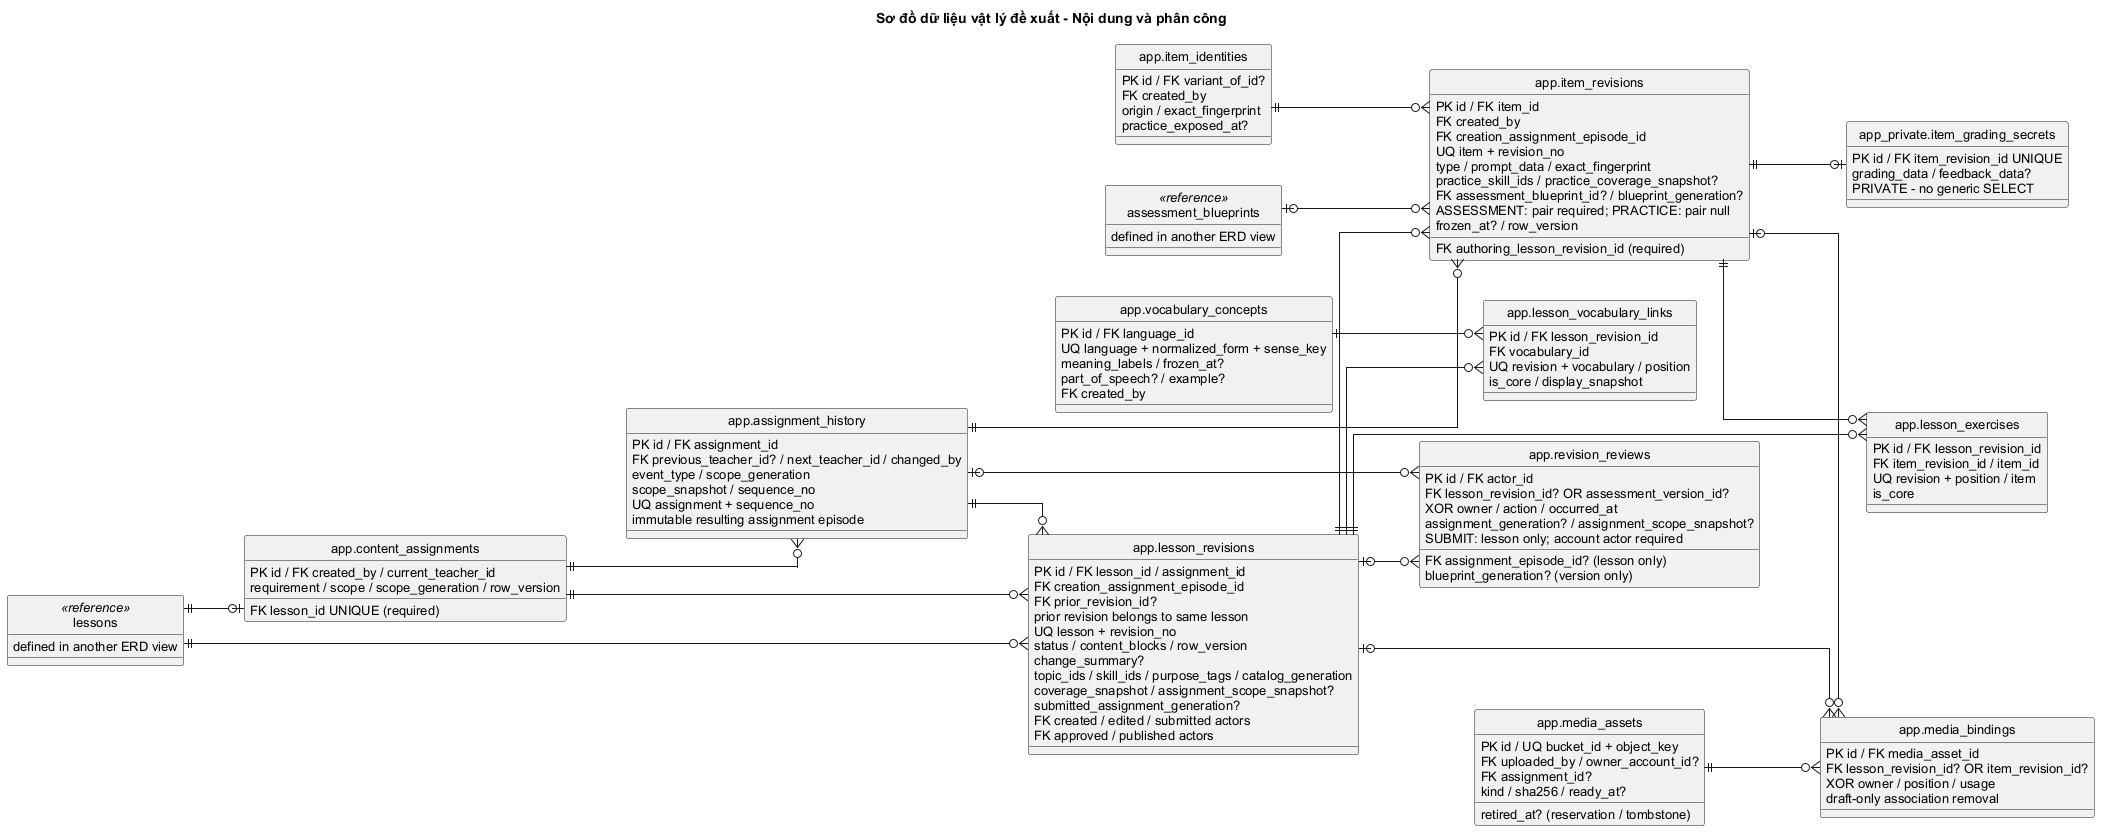

The diagram above was rendered by PlantUML. Its source (embedded in the PNG):
@startuml physical-erd-content
' classification: PROPOSED PHYSICAL DESIGN - NOT IMPLEMENTED
skinparam backgroundColor white
skinparam monochrome true
skinparam shadowing false
skinparam defaultFontName Arial
skinparam defaultFontSize 13
skinparam linetype ortho
skinparam nodesep 40
skinparam ranksep 60
hide circle
left to right direction
title Sơ đồ dữ liệu vật lý đề xuất - Nội dung và phân công
entity "app.lesson_revisions" as lesson_revisions {
  PK id / FK lesson_id / assignment_id
  FK creation_assignment_episode_id
  FK prior_revision_id?
  prior revision belongs to same lesson
  UQ lesson + revision_no
  status / content_blocks / row_version
  change_summary?
  topic_ids / skill_ids / purpose_tags / catalog_generation
  coverage_snapshot / assignment_scope_snapshot?
  submitted_assignment_generation?
  FK created / edited / submitted actors
  FK approved / published actors
}
entity "app.vocabulary_concepts" as vocabulary_concepts {
  PK id / FK language_id
  UQ language + normalized_form + sense_key
  meaning_labels / frozen_at?
  part_of_speech? / example?
  FK created_by
}
entity "app.lesson_vocabulary_links" as lesson_vocabulary_links {
  PK id / FK lesson_revision_id
  FK vocabulary_id
  UQ revision + vocabulary / position
  is_core / display_snapshot
}
entity "app.item_identities" as item_identities {
  PK id / FK variant_of_id?
  FK created_by
  origin / exact_fingerprint
  practice_exposed_at?
}
entity "app.item_revisions" as item_revisions {
  PK id / FK item_id
  FK created_by
  FK creation_assignment_episode_id
  UQ item + revision_no
  type / prompt_data / exact_fingerprint
  practice_skill_ids / practice_coverage_snapshot?
  FK authoring_lesson_revision_id (required)
  FK assessment_blueprint_id? / blueprint_generation?
  ASSESSMENT: pair required; PRACTICE: pair null
  frozen_at? / row_version
}
entity "app_private.item_grading_secrets" as item_grading_secrets {
  PK id / FK item_revision_id UNIQUE
  grading_data / feedback_data?
  PRIVATE - no generic SELECT
}
entity "app.lesson_exercises" as lesson_exercises {
  PK id / FK lesson_revision_id
  FK item_revision_id / item_id
  UQ revision + position / item
  is_core
}
entity "app.media_assets" as media_assets {
  PK id / UQ bucket_id + object_key
  FK uploaded_by / owner_account_id?
  FK assignment_id?
  kind / sha256 / ready_at?
  retired_at? (reservation / tombstone)
}
entity "app.media_bindings" as media_bindings {
  PK id / FK media_asset_id
  FK lesson_revision_id? OR item_revision_id?
  XOR owner / position / usage
  draft-only association removal
}
entity "app.content_assignments" as content_assignments {
  PK id / FK created_by / current_teacher_id
  FK lesson_id UNIQUE (required)
  requirement / scope / scope_generation / row_version
}
entity "app.assignment_history" as assignment_history {
  PK id / FK assignment_id
  FK previous_teacher_id? / next_teacher_id / changed_by
  event_type / scope_generation
  scope_snapshot / sequence_no
  UQ assignment + sequence_no
  immutable resulting assignment episode
}
entity "app.revision_reviews" as revision_reviews {
  PK id / FK actor_id
  FK lesson_revision_id? OR assessment_version_id?
  XOR owner / action / occurred_at
  FK assignment_episode_id? (lesson only)
  assignment_generation? / assignment_scope_snapshot?
  blueprint_generation? (version only)
  SUBMIT: lesson only; account actor required
}
entity "lessons" as lessons <<reference>> {
  defined in another ERD view
}
entity "assessment_blueprints" as assessment_blueprints <<reference>> {
  defined in another ERD view
}
lessons ||--o{ lesson_revisions
lessons ||--o| content_assignments
content_assignments ||--o{ lesson_revisions
content_assignments ||--o{ assignment_history
assignment_history ||--o{ lesson_revisions
assignment_history ||--o{ item_revisions
assignment_history |o--o{ revision_reviews
lesson_revisions |o--o{ revision_reviews
lesson_revisions ||--o{ item_revisions
assessment_blueprints |o--o{ item_revisions
lesson_revisions ||--o{ lesson_exercises
lesson_revisions ||--o{ lesson_vocabulary_links
vocabulary_concepts ||--o{ lesson_vocabulary_links
item_identities ||--o{ item_revisions
item_revisions ||--o| item_grading_secrets
item_revisions ||--o{ lesson_exercises
media_assets ||--o{ media_bindings
lesson_revisions |o--o{ media_bindings
item_revisions |o--o{ media_bindings
@enduml